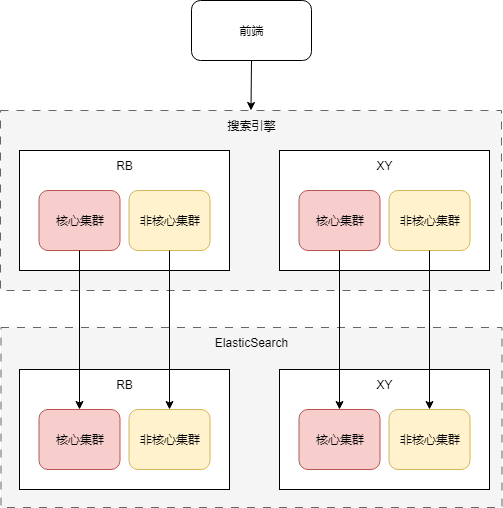

The diagram above was exported from draw.io. Its source (the exported page's mxGraphModel, read from the mxfile embedded in the PNG):
<mxGraphModel dx="1426" dy="763" grid="1" gridSize="10" guides="1" tooltips="1" connect="1" arrows="1" fold="1" page="1" pageScale="1" pageWidth="827" pageHeight="1169" math="0" shadow="0">
  <root>
    <mxCell id="0" />
    <mxCell id="1" parent="0" />
    <mxCell id="902hahAv-vyDsfArfcE4-36" value="" style="rounded=0;whiteSpace=wrap;html=1;dashed=1;dashPattern=8 8;fillColor=#f5f5f5;fontColor=#333333;strokeColor=#666666;" parent="1" vertex="1">
      <mxGeometry x="39.5" y="337" width="501" height="180" as="geometry" />
    </mxCell>
    <mxCell id="902hahAv-vyDsfArfcE4-35" value="" style="rounded=0;whiteSpace=wrap;html=1;dashed=1;dashPattern=8 8;fillColor=#f5f5f5;fontColor=#333333;strokeColor=#666666;" parent="1" vertex="1">
      <mxGeometry x="39" y="120" width="501" height="180" as="geometry" />
    </mxCell>
    <mxCell id="902hahAv-vyDsfArfcE4-1" value="前端" style="rounded=1;whiteSpace=wrap;html=1;" parent="1" vertex="1">
      <mxGeometry x="230" y="10" width="120" height="60" as="geometry" />
    </mxCell>
    <mxCell id="902hahAv-vyDsfArfcE4-3" value="" style="rounded=0;whiteSpace=wrap;html=1;" parent="1" vertex="1">
      <mxGeometry x="318" y="160" width="210" height="120" as="geometry" />
    </mxCell>
    <mxCell id="902hahAv-vyDsfArfcE4-7" value="核心集群" style="rounded=1;whiteSpace=wrap;html=1;fillColor=#f8cecc;strokeColor=#b85450;" parent="1" vertex="1">
      <mxGeometry x="337.5" y="200" width="81" height="60" as="geometry" />
    </mxCell>
    <mxCell id="902hahAv-vyDsfArfcE4-8" value="非核心集群" style="rounded=1;whiteSpace=wrap;html=1;fillColor=#fff2cc;strokeColor=#d6b656;" parent="1" vertex="1">
      <mxGeometry x="427.5" y="200" width="81" height="60" as="geometry" />
    </mxCell>
    <mxCell id="902hahAv-vyDsfArfcE4-10" value="XY" style="text;html=1;align=center;verticalAlign=middle;whiteSpace=wrap;rounded=0;" parent="1" vertex="1">
      <mxGeometry x="393" y="160" width="60" height="30" as="geometry" />
    </mxCell>
    <mxCell id="902hahAv-vyDsfArfcE4-18" value="" style="rounded=0;whiteSpace=wrap;html=1;" parent="1" vertex="1">
      <mxGeometry x="58" y="160" width="210" height="120" as="geometry" />
    </mxCell>
    <mxCell id="902hahAv-vyDsfArfcE4-19" value="核心集群" style="rounded=1;whiteSpace=wrap;html=1;fillColor=#f8cecc;strokeColor=#b85450;" parent="1" vertex="1">
      <mxGeometry x="77.5" y="200" width="81" height="60" as="geometry" />
    </mxCell>
    <mxCell id="902hahAv-vyDsfArfcE4-20" value="非核心集群" style="rounded=1;whiteSpace=wrap;html=1;fillColor=#fff2cc;strokeColor=#d6b656;" parent="1" vertex="1">
      <mxGeometry x="167.5" y="200" width="81" height="60" as="geometry" />
    </mxCell>
    <mxCell id="902hahAv-vyDsfArfcE4-21" value="RB" style="text;html=1;align=center;verticalAlign=middle;whiteSpace=wrap;rounded=0;" parent="1" vertex="1">
      <mxGeometry x="133" y="160" width="60" height="30" as="geometry" />
    </mxCell>
    <mxCell id="902hahAv-vyDsfArfcE4-22" value="" style="rounded=0;whiteSpace=wrap;html=1;" parent="1" vertex="1">
      <mxGeometry x="318" y="379" width="210" height="120" as="geometry" />
    </mxCell>
    <mxCell id="902hahAv-vyDsfArfcE4-23" value="核心集群" style="rounded=1;whiteSpace=wrap;html=1;fillColor=#f8cecc;strokeColor=#b85450;" parent="1" vertex="1">
      <mxGeometry x="337.5" y="419" width="81" height="60" as="geometry" />
    </mxCell>
    <mxCell id="902hahAv-vyDsfArfcE4-24" value="非核心集群" style="rounded=1;whiteSpace=wrap;html=1;fillColor=#fff2cc;strokeColor=#d6b656;" parent="1" vertex="1">
      <mxGeometry x="427.5" y="419" width="81" height="60" as="geometry" />
    </mxCell>
    <mxCell id="902hahAv-vyDsfArfcE4-25" value="XY" style="text;html=1;align=center;verticalAlign=middle;whiteSpace=wrap;rounded=0;" parent="1" vertex="1">
      <mxGeometry x="393" y="379" width="60" height="30" as="geometry" />
    </mxCell>
    <mxCell id="902hahAv-vyDsfArfcE4-26" value="" style="rounded=0;whiteSpace=wrap;html=1;" parent="1" vertex="1">
      <mxGeometry x="58" y="379" width="210" height="120" as="geometry" />
    </mxCell>
    <mxCell id="902hahAv-vyDsfArfcE4-27" value="核心集群" style="rounded=1;whiteSpace=wrap;html=1;fillColor=#f8cecc;strokeColor=#b85450;" parent="1" vertex="1">
      <mxGeometry x="77.5" y="419" width="81" height="60" as="geometry" />
    </mxCell>
    <mxCell id="902hahAv-vyDsfArfcE4-28" value="非核心集群" style="rounded=1;whiteSpace=wrap;html=1;fillColor=#fff2cc;strokeColor=#d6b656;" parent="1" vertex="1">
      <mxGeometry x="167.5" y="419" width="81" height="60" as="geometry" />
    </mxCell>
    <mxCell id="902hahAv-vyDsfArfcE4-29" value="RB" style="text;html=1;align=center;verticalAlign=middle;whiteSpace=wrap;rounded=0;" parent="1" vertex="1">
      <mxGeometry x="133" y="379" width="60" height="30" as="geometry" />
    </mxCell>
    <mxCell id="902hahAv-vyDsfArfcE4-31" value="" style="endArrow=classic;html=1;rounded=0;exitX=0.5;exitY=1;exitDx=0;exitDy=0;entryX=0.5;entryY=0;entryDx=0;entryDy=0;" parent="1" source="902hahAv-vyDsfArfcE4-19" target="902hahAv-vyDsfArfcE4-27" edge="1">
      <mxGeometry width="50" height="50" relative="1" as="geometry">
        <mxPoint x="258" y="130" as="sourcePoint" />
        <mxPoint x="468" y="370" as="targetPoint" />
      </mxGeometry>
    </mxCell>
    <mxCell id="902hahAv-vyDsfArfcE4-32" value="" style="endArrow=classic;html=1;rounded=0;exitX=0.5;exitY=1;exitDx=0;exitDy=0;" parent="1" source="902hahAv-vyDsfArfcE4-20" target="902hahAv-vyDsfArfcE4-28" edge="1">
      <mxGeometry width="50" height="50" relative="1" as="geometry">
        <mxPoint x="138" y="340" as="sourcePoint" />
        <mxPoint x="138" y="440" as="targetPoint" />
      </mxGeometry>
    </mxCell>
    <mxCell id="902hahAv-vyDsfArfcE4-33" value="" style="endArrow=classic;html=1;rounded=0;exitX=0.5;exitY=1;exitDx=0;exitDy=0;entryX=0.5;entryY=0;entryDx=0;entryDy=0;" parent="1" source="902hahAv-vyDsfArfcE4-7" target="902hahAv-vyDsfArfcE4-23" edge="1">
      <mxGeometry width="50" height="50" relative="1" as="geometry">
        <mxPoint x="268" y="320" as="sourcePoint" />
        <mxPoint x="268" y="420" as="targetPoint" />
      </mxGeometry>
    </mxCell>
    <mxCell id="902hahAv-vyDsfArfcE4-34" value="" style="endArrow=classic;html=1;rounded=0;exitX=0.5;exitY=1;exitDx=0;exitDy=0;entryX=0.5;entryY=0;entryDx=0;entryDy=0;" parent="1" source="902hahAv-vyDsfArfcE4-8" target="902hahAv-vyDsfArfcE4-24" edge="1">
      <mxGeometry width="50" height="50" relative="1" as="geometry">
        <mxPoint x="488" y="310" as="sourcePoint" />
        <mxPoint x="488" y="410" as="targetPoint" />
      </mxGeometry>
    </mxCell>
    <mxCell id="902hahAv-vyDsfArfcE4-37" value="" style="endArrow=classic;html=1;rounded=0;exitX=0.5;exitY=1;exitDx=0;exitDy=0;entryX=0.5;entryY=0;entryDx=0;entryDy=0;" parent="1" source="902hahAv-vyDsfArfcE4-1" target="902hahAv-vyDsfArfcE4-35" edge="1">
      <mxGeometry width="50" height="50" relative="1" as="geometry">
        <mxPoint x="440" y="80" as="sourcePoint" />
        <mxPoint x="490" y="30" as="targetPoint" />
      </mxGeometry>
    </mxCell>
    <mxCell id="902hahAv-vyDsfArfcE4-38" value="搜索引擎" style="text;html=1;align=center;verticalAlign=middle;whiteSpace=wrap;rounded=0;" parent="1" vertex="1">
      <mxGeometry x="260" y="120" width="60" height="30" as="geometry" />
    </mxCell>
    <mxCell id="902hahAv-vyDsfArfcE4-39" value="ElasticSearch" style="text;html=1;align=center;verticalAlign=middle;whiteSpace=wrap;rounded=0;" parent="1" vertex="1">
      <mxGeometry x="250" y="337" width="80" height="30" as="geometry" />
    </mxCell>
  </root>
</mxGraphModel>